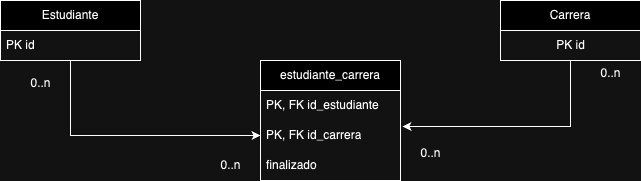

The diagram above was exported from draw.io. Its source (the exported page's mxGraphModel, read from the mxfile embedded in the PNG):
<mxGraphModel dx="1026" dy="654" grid="1" gridSize="10" guides="1" tooltips="1" connect="1" arrows="1" fold="1" page="1" pageScale="1" pageWidth="827" pageHeight="1169" math="0" shadow="0">
  <root>
    <mxCell id="0" />
    <mxCell id="1" parent="0" />
    <mxCell id="4c0keKse1xyNJ_568DiR-21" style="edgeStyle=orthogonalEdgeStyle;rounded=0;orthogonalLoop=1;jettySize=auto;html=1;entryX=0;entryY=0.5;entryDx=0;entryDy=0;" edge="1" parent="1" source="4c0keKse1xyNJ_568DiR-1" target="4c0keKse1xyNJ_568DiR-12">
      <mxGeometry relative="1" as="geometry" />
    </mxCell>
    <mxCell id="4c0keKse1xyNJ_568DiR-1" value="Estudiante" style="swimlane;fontStyle=0;childLayout=stackLayout;horizontal=1;startSize=30;horizontalStack=0;resizeParent=1;resizeParentMax=0;resizeLast=0;collapsible=1;marginBottom=0;whiteSpace=wrap;html=1;" vertex="1" parent="1">
      <mxGeometry x="60" y="230" width="140" height="60" as="geometry" />
    </mxCell>
    <mxCell id="4c0keKse1xyNJ_568DiR-2" value="PK id" style="text;strokeColor=none;fillColor=none;align=left;verticalAlign=middle;spacingLeft=4;spacingRight=4;overflow=hidden;points=[[0,0.5],[1,0.5]];portConstraint=eastwest;rotatable=0;whiteSpace=wrap;html=1;" vertex="1" parent="4c0keKse1xyNJ_568DiR-1">
      <mxGeometry y="30" width="140" height="30" as="geometry" />
    </mxCell>
    <mxCell id="4c0keKse1xyNJ_568DiR-5" value="Carrera" style="swimlane;fontStyle=0;childLayout=stackLayout;horizontal=1;startSize=30;horizontalStack=0;resizeParent=1;resizeParentMax=0;resizeLast=0;collapsible=1;marginBottom=0;whiteSpace=wrap;html=1;" vertex="1" parent="1">
      <mxGeometry x="560" y="230" width="140" height="60" as="geometry" />
    </mxCell>
    <mxCell id="4c0keKse1xyNJ_568DiR-9" value="PK id" style="text;html=1;align=center;verticalAlign=middle;resizable=0;points=[];autosize=1;strokeColor=none;fillColor=none;" vertex="1" parent="4c0keKse1xyNJ_568DiR-5">
      <mxGeometry y="30" width="140" height="30" as="geometry" />
    </mxCell>
    <mxCell id="4c0keKse1xyNJ_568DiR-10" value="estudiante_carrera" style="swimlane;fontStyle=0;childLayout=stackLayout;horizontal=1;startSize=30;horizontalStack=0;resizeParent=1;resizeParentMax=0;resizeLast=0;collapsible=1;marginBottom=0;whiteSpace=wrap;html=1;" vertex="1" parent="1">
      <mxGeometry x="320" y="290" width="140" height="120" as="geometry" />
    </mxCell>
    <mxCell id="4c0keKse1xyNJ_568DiR-11" value="PK, FK id_estudiante" style="text;strokeColor=none;fillColor=none;align=left;verticalAlign=middle;spacingLeft=4;spacingRight=4;overflow=hidden;points=[[0,0.5],[1,0.5]];portConstraint=eastwest;rotatable=0;whiteSpace=wrap;html=1;" vertex="1" parent="4c0keKse1xyNJ_568DiR-10">
      <mxGeometry y="30" width="140" height="30" as="geometry" />
    </mxCell>
    <mxCell id="4c0keKse1xyNJ_568DiR-12" value="PK, FK id_carrera" style="text;strokeColor=none;fillColor=none;align=left;verticalAlign=middle;spacingLeft=4;spacingRight=4;overflow=hidden;points=[[0,0.5],[1,0.5]];portConstraint=eastwest;rotatable=0;whiteSpace=wrap;html=1;" vertex="1" parent="4c0keKse1xyNJ_568DiR-10">
      <mxGeometry y="60" width="140" height="30" as="geometry" />
    </mxCell>
    <mxCell id="4c0keKse1xyNJ_568DiR-13" value="finalizado" style="text;strokeColor=none;fillColor=none;align=left;verticalAlign=middle;spacingLeft=4;spacingRight=4;overflow=hidden;points=[[0,0.5],[1,0.5]];portConstraint=eastwest;rotatable=0;whiteSpace=wrap;html=1;" vertex="1" parent="4c0keKse1xyNJ_568DiR-10">
      <mxGeometry y="90" width="140" height="30" as="geometry" />
    </mxCell>
    <mxCell id="4c0keKse1xyNJ_568DiR-20" style="edgeStyle=orthogonalEdgeStyle;rounded=0;orthogonalLoop=1;jettySize=auto;html=1;entryX=1.014;entryY=0.2;entryDx=0;entryDy=0;entryPerimeter=0;" edge="1" parent="1" source="4c0keKse1xyNJ_568DiR-5" target="4c0keKse1xyNJ_568DiR-12">
      <mxGeometry relative="1" as="geometry" />
    </mxCell>
    <mxCell id="4c0keKse1xyNJ_568DiR-22" value="0..n" style="text;html=1;align=center;verticalAlign=middle;resizable=0;points=[];autosize=1;strokeColor=none;fillColor=none;" vertex="1" parent="1">
      <mxGeometry x="270" y="380" width="40" height="30" as="geometry" />
    </mxCell>
    <mxCell id="4c0keKse1xyNJ_568DiR-23" value="0..n" style="text;html=1;align=center;verticalAlign=middle;resizable=0;points=[];autosize=1;strokeColor=none;fillColor=none;" vertex="1" parent="1">
      <mxGeometry x="80" y="298" width="40" height="30" as="geometry" />
    </mxCell>
    <mxCell id="4c0keKse1xyNJ_568DiR-24" value="0..n" style="text;html=1;align=center;verticalAlign=middle;resizable=0;points=[];autosize=1;strokeColor=none;fillColor=none;" vertex="1" parent="1">
      <mxGeometry x="650" y="288" width="40" height="30" as="geometry" />
    </mxCell>
    <mxCell id="4c0keKse1xyNJ_568DiR-25" value="0..n" style="text;html=1;align=center;verticalAlign=middle;resizable=0;points=[];autosize=1;strokeColor=none;fillColor=none;" vertex="1" parent="1">
      <mxGeometry x="470" y="368" width="40" height="30" as="geometry" />
    </mxCell>
  </root>
</mxGraphModel>